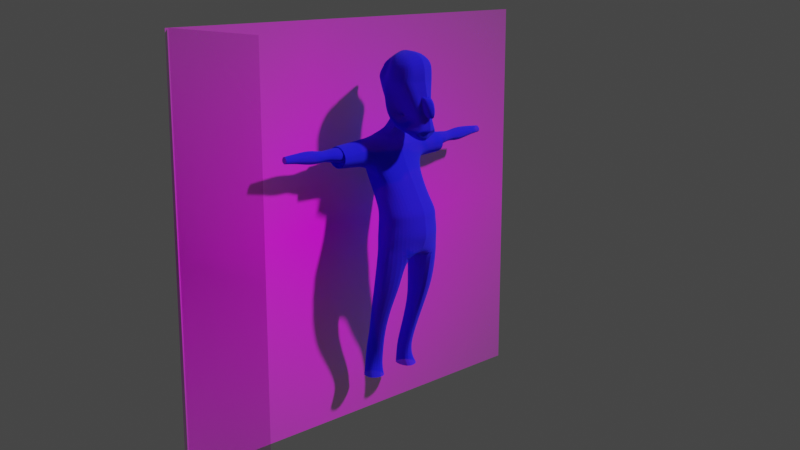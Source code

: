# Source: Making_a_Simple_Character.blend  (saved by Blender 3.3.6; exported with 4.5.12 LTS)
import bpy
from mathutils import Matrix  # noqa: F401  (used for matrix-valued properties, if any)

bpy.ops.wm.read_factory_settings(use_empty=True)
scene = bpy.context.scene
scene.name = 'Scene'

# ---- collections
col_collection = bpy.data.collections.new('Collection'); scene.collection.children.link(col_collection)

# ---- images (referenced by path relative to the original .blend; pixels are not part of the script)
import os
ASSET_DIR = os.environ.get("B2B_ASSET_DIR", "")  # directory of the original .blend (textures are referenced by path, not embedded)
HERE = os.path.dirname(os.path.abspath(__file__))  # packed textures are extracted next to this script under _unpacked/

def load_image(name, relpath, width, height, colorspace="sRGB"):
    """Load a texture the original file referenced (path relative to the .blend, or extracted next to this script)."""
    p = next((c for c in (os.path.join(HERE, relpath), os.path.join(ASSET_DIR, relpath)) if relpath and os.path.exists(c)), "")
    if p:
        img = bpy.data.images.load(p, check_existing=True)
        img.name = name
    else:  # same state as the original file: an image datablock whose file is absent (Cycles renders it pink)
        img = bpy.data.images.new(name, width, height)
        img.source = "FILE"
        img.filepath = "//" + (relpath or name)
    img.colorspace_settings.name = colorspace
    return img
img_skinnyguy_jpg = load_image('SkinnyGuy.jpg', 'SkinnyGuy.jpg', 1024, 1024, 'sRGB')

# ---- materials (node trees are filled in below, after node groups)
mat_skinnyguy = bpy.data.materials.new('SkinnyGuy')
mat_skinnyguy.surface_render_method = 'BLENDED'
mat_skinnyguy.blend_method = 'BLEND'
mat_skinnyguy.use_transparent_shadow = False
mat_material_001 = bpy.data.materials.new('Material.001')
mat_material_001.surface_render_method = 'BLENDED'
mat_material_001.blend_method = 'BLEND'
mat_material_001.use_transparent_shadow = False

# ---- material node trees
mat_skinnyguy.use_nodes = True; mat_skinnyguy.node_tree.nodes.clear()
_N = mat_skinnyguy.node_tree.nodes; _L = mat_skinnyguy.node_tree.links
n0 = _N.new('ShaderNodeOutputMaterial'); n0.name = 'Material Output'; n0.location = (300, 300)
n1 = _N.new('ShaderNodeTexImage'); n1.name = 'Image Texture'; n1.location = (-200, 300)
n1.image = img_skinnyguy_jpg
n1.extension = 'CLIP'
n2 = _N.new('ShaderNodeBsdfPrincipled'); n2.name = 'Principled BSDF'; n2.location = (0, 300)
n2.distribution = 'GGX'
n2.subsurface_method = 'RANDOM_WALK_SKIN'
n2.inputs[3].default_value = 1.45
n2.inputs[27].default_value = (0.0, 0.0, 0.0, 1.0)
n2.inputs[28].default_value = 1.0
_L.new(n1.outputs[0], n2.inputs[0])
_L.new(n1.outputs[1], n2.inputs[4])
_L.new(n2.outputs[0], n0.inputs[0])
n0.is_active_output = True
mat_material_001.use_nodes = True; mat_material_001.node_tree.nodes.clear()
_N = mat_material_001.node_tree.nodes; _L = mat_material_001.node_tree.links
n0 = _N.new('ShaderNodeBsdfPrincipled'); n0.name = 'Principled BSDF'; n0.location = (10, 300)
n0.distribution = 'GGX'
n0.subsurface_method = 'RANDOM_WALK_SKIN'
n0.inputs[0].default_value = (0.004274, 0.0, 1.0, 1.0)
n0.inputs[2].default_value = 1.0
n0.inputs[3].default_value = 1.45
n0.inputs[4].default_value = 0.8793
n0.inputs[11].default_value = 1.487
n0.inputs[12].default_value = 0.4138
n0.inputs[13].default_value = 0.6103
n0.inputs[16].default_value = 0.3759
n0.inputs[27].default_value = (0.0, 0.0, 0.0, 1.0)
n0.inputs[28].default_value = 58.9
n1 = _N.new('ShaderNodeOutputMaterial'); n1.name = 'Material Output'; n1.location = (300, 300)
n2 = _N.new('ShaderNodeNormalMap'); n2.name = 'Normal Map'; n2.location = (-180, -300)
n2.inputs[0].default_value = 0.0
_L.new(n0.outputs[0], n1.inputs[0])
_L.new(n2.outputs[0], n0.inputs[5])
n1.is_active_output = True

# ---- world
world_world = bpy.data.worlds.new('World'); scene.world = world_world
world_world.use_nodes = True; world_world.node_tree.nodes.clear()
_N = world_world.node_tree.nodes; _L = world_world.node_tree.links
n0 = _N.new('ShaderNodeOutputWorld'); n0.name = 'World Output'; n0.location = (300, 300)
n1 = _N.new('ShaderNodeBackground'); n1.name = 'Background'; n1.location = (10, 300)
n1.inputs[0].default_value = (0.05088, 0.05088, 0.05088, 1.0)
_L.new(n1.outputs[0], n0.inputs[0])
n0.is_active_output = True
world_world.color = (0.05088, 0.05088, 0.05088)
world_world.use_sun_shadow = False
world_world.sun_shadow_jitter_overblur = 0.0

# ---- cameras
cam_camera = bpy.data.cameras.new('Camera')
cam_camera.clip_end = 100.0
cam_camera.ortho_scale = 7.314

# ---- lights
light_light = bpy.data.lights.new('Light', 'POINT')
light_light.transmission_factor = 0.0
light_light.energy = 1000.0
light_light.shadow_soft_size = 0.1
light_light.shadow_maximum_resolution = 0.006
light_light.use_absolute_resolution = True

# ---- meshes
me_skinnyguy = bpy.data.meshes.new('SkinnyGuy')
me_skinnyguy.from_pydata([(0.5155, -0.5, 0.0), (0.5155, 0.5, 0.0), (-0.582, -0.5, 0.0), (-0.5794, 0.5, 0.0)], [], [(3, 2, 0, 1)])
_uv = me_skinnyguy.uv_layers.new(name='UVMap')
_uv.uv.foreach_set('vector', [0.2136, 1.0, 0.2117, 0.0, 1.0, 0.0, 1.0, 1.0])
me_skinnyguy.materials.append(mat_skinnyguy)
me_skinnyguy.update()
me_skinnyguy_001 = bpy.data.meshes.new('SkinnyGuy.001')
me_skinnyguy_001.from_pydata([(-0.2967, -0.5, -0.5723), (-0.2967, 0.5, -0.5723), (-0.0006591, 0.5, -0.5723), (-0.0006591, -0.5, -0.5723)], [], [(0, 3, 2, 1)])
_uv = me_skinnyguy_001.uv_layers.new(name='UVMap')
_uv.uv.foreach_set('vector', [0.0, 0.0, 0.2126, 0.0, 0.2126, 1.0, 0.0, 1.0])
me_skinnyguy_001.materials.append(mat_skinnyguy)
me_skinnyguy_001.update()
me_cylinder = bpy.data.meshes.new('Cylinder')
me_cylinder.from_pydata([(0.0, 0.3177, 0.0235), (0.0, 0.3176, 0.04401), (0.04222, 0.3097, 0.0235), (0.04222, 0.3097, 0.04363), (0.0715, 0.288, 0.0235), (0.0715, 0.288, 0.0426), (0.08222, 0.2583, 0.0235), (0.08222, 0.2583, 0.04119), (0.0715, 0.2286, 0.0235), (0.0715, 0.2286, 0.03977), (0.04222, 0.2068, 0.0235), (0.04222, 0.2069, 0.03874), (0.0, 0.1989, 0.0235), (0.0, 0.1989, 0.03836), (0.0, 0.3232, 0.05839), (0.04244, 0.3152, 0.05801), (0.06848, 0.2935, 0.05697), (0.07802, 0.2638, 0.05556), (0.06848, 0.2342, 0.05415), (0.04244, 0.2124, 0.05311), (0.0, 0.2045, 0.05274), (0.0, 0.3461, 0.09146), (0.04286, 0.3326, 0.08816), (0.06284, 0.3109, 0.08712), (0.07828, 0.2812, 0.08571), (0.06284, 0.2515, 0.0843), (0.04286, 0.2298, 0.08326), (0.0, 0.2219, 0.08289), (0.0, 0.378, 0.1402), (0.04306, 0.3654, 0.1391), (0.0566, 0.342, 0.1375), (0.05685, 0.3109, 0.136), (0.07039, 0.2798, 0.1333), (0.04306, 0.257, 0.1336), (0.0, 0.2487, 0.1332), (0.0, 0.3695, 0.1599), (0.04156, 0.3622, 0.1595), (0.05919, 0.3518, 0.1703), (0.08385, 0.3234, 0.1455), (0.08788, 0.2964, 0.1686), (0.04156, 0.2691, 0.1546), (0.0, 0.2617, 0.1542), (0.0, 0.3178, -0.009562), (0.04185, 0.3096, -0.009562), (0.07652, 0.2874, -0.009562), (0.08921, 0.257, -0.009562), (0.07652, 0.2265, -0.009562), (0.04185, 0.2043, -0.009562), (0.0, 0.1919, -0.009562), (0.0, 0.3128, -0.03839), (0.04174, 0.3055, -0.03839), (0.07794, 0.2856, -0.03839), (0.09119, 0.2583, -0.03839), (0.07794, 0.231, -0.03839), (0.04174, 0.2111, -0.03839), (0.0, 0.2038, -0.03839), (0.0, 0.3058, -0.05947), (0.02649, 0.3134, -0.05996), (0.08223, 0.2838, -0.06128), (0.09716, 0.2583, -0.06309), (0.08223, 0.2328, -0.0649), (0.02649, 0.2027, -0.06622), (0.0, 0.2159, -0.0667), (0.08286, 0.2953, -0.1349), (0.03114, 0.3148, -0.1349), (0.08286, 0.2422, -0.1349), (0.09608, 0.2688, -0.1349), (0.03351, 0.2228, -0.1349), (0.08108, 0.3034, -0.19), (0.0434, 0.3182, -0.19), (0.08108, 0.2632, -0.19), (0.09714, 0.2833, -0.19), (0.0434, 0.2485, -0.19), (0.07524, 0.3204, -0.2611), (0.04302, 0.3321, -0.2611), (0.07524, 0.2886, -0.2611), (0.0801, 0.3045, -0.2611), (0.04302, 0.2769, -0.2611), (0.07626, 0.3361, -0.3208), (0.03741, 0.3485, -0.3208), (0.06256, 0.3024, -0.3208), (0.07424, 0.3193, -0.3208), (0.03741, 0.2901, -0.3208), (0.07622, 0.337, -0.3574), (0.03351, 0.3478, -0.3574), (0.07147, 0.3074, -0.3574), (0.07764, 0.3222, -0.3574), (0.03351, 0.2966, -0.3574), (0.07811, 0.34, -0.3795), (0.03541, 0.3552, -0.3795), (0.08286, 0.2985, -0.3795), (0.08157, 0.3193, -0.3795), (0.03351, 0.2834, -0.3795), (0.0, 0.3675, 0.1906), (0.04156, 0.3586, 0.1903), (0.04358, 0.3574, 0.1991), (0.1205, 0.3518, 0.1714), (0.08996, 0.2955, 0.1851), (0.04156, 0.2801, 0.1854), (0.0, 0.2758, 0.185), (0.0, 0.3394, 0.228), (0.04156, 0.3362, 0.2264), (0.06751, 0.3364, 0.2209), (0.1037, 0.3115, 0.2213), (0.09229, 0.2954, 0.1979), (0.04156, 0.2877, 0.2064), (0.0, 0.2759, 0.202), (0.0, 0.3255, 0.2378), (0.03428, 0.3232, 0.2359), (0.03084, 0.3156, 0.2302), (0.02743, 0.3019, 0.2218), (0.0226, 0.2908, 0.2136), (0.01656, 0.2856, 0.2098), (0.0, 0.2771, 0.204), (0.1205, 0.3234, 0.1498), (0.1205, 0.2964, 0.1698), (0.1205, 0.3574, 0.1947), (0.1205, 0.2955, 0.184), (0.1205, 0.3364, 0.2179), (0.1205, 0.3115, 0.2152), (0.1205, 0.2954, 0.195), (0.1838, 0.3518, 0.1722), (0.1838, 0.3234, 0.1538), (0.1838, 0.2964, 0.1709), (0.1838, 0.3574, 0.1922), (0.1838, 0.2955, 0.183), (0.1823, 0.3364, 0.212), (0.1823, 0.3115, 0.2097), (0.1838, 0.2954, 0.1924), (0.1426, 0.3518, 0.1722), (0.1426, 0.3234, 0.1538), (0.1426, 0.2964, 0.1709), (0.1426, 0.3574, 0.1922), (0.1426, 0.2955, 0.183), (0.1411, 0.3364, 0.212), (0.1411, 0.3115, 0.2097), (0.1426, 0.2954, 0.1924), (0.1426, 0.3457, 0.1749), (0.1426, 0.3229, 0.1601), (0.1426, 0.3013, 0.1738), (0.1426, 0.3502, 0.1909), (0.1426, 0.3005, 0.1835), (0.1413, 0.3334, 0.2068), (0.1413, 0.3134, 0.205), (0.1426, 0.3004, 0.1911), (0.1425, 0.344, 0.1806), (0.1425, 0.3228, 0.1669), (0.1425, 0.3026, 0.1796), (0.1425, 0.3482, 0.1956), (0.1425, 0.3019, 0.1887), (0.1414, 0.3325, 0.2104), (0.1414, 0.3139, 0.2087), (0.1425, 0.3018, 0.1957), (0.1819, 0.344, 0.1833), (0.1819, 0.3228, 0.171), (0.1819, 0.3026, 0.1824), (0.1819, 0.3482, 0.1967), (0.1819, 0.3019, 0.1905), (0.1807, 0.3325, 0.21), (0.1807, 0.3139, 0.2084), (0.1819, 0.3018, 0.1969), (0.2042, 0.3379, 0.1874), (0.2042, 0.3223, 0.1784), (0.2042, 0.3075, 0.1868), (0.2042, 0.341, 0.1973), (0.2042, 0.307, 0.1928), (0.2033, 0.3295, 0.2071), (0.2033, 0.3158, 0.2059), (0.2042, 0.3069, 0.1974), (0.2208, 0.3379, 0.1877), (0.2208, 0.3223, 0.1779), (0.2208, 0.3075, 0.187), (0.2208, 0.341, 0.1975), (0.2208, 0.307, 0.193), (0.2199, 0.3295, 0.2073), (0.2199, 0.3158, 0.2062), (0.2208, 0.3069, 0.1976), (0.2513, 0.3379, 0.1864), (0.2513, 0.3223, 0.1746), (0.2513, 0.3075, 0.1855), (0.2513, 0.341, 0.2005), (0.2513, 0.307, 0.194), (0.2504, 0.3295, 0.2145), (0.2504, 0.3158, 0.2129), (0.2513, 0.3069, 0.2007), (0.2915, 0.3322, 0.1922), (0.2915, 0.3219, 0.1856), (0.2915, 0.312, 0.1916), (0.2915, 0.3343, 0.2016), (0.2915, 0.3117, 0.1973), (0.2909, 0.3266, 0.2124), (0.2909, 0.3175, 0.2098), (0.2915, 0.3116, 0.2017), (0.3272, 0.329, 0.1946), (0.3272, 0.3216, 0.1897), (0.3272, 0.3146, 0.1942), (0.3272, 0.3305, 0.2015), (0.3272, 0.3143, 0.1983), (0.3268, 0.325, 0.2094), (0.3268, 0.3185, 0.2075), (0.3272, 0.3143, 0.2016), (0.0, 0.2054, 0.2189), (0.04007, 0.2121, 0.4084), (0.03207, 0.2847, 0.2819), (0.04007, 0.2966, 0.403), (0.0, 0.2989, 0.2978), (0.0, 0.3554, 0.3844), (0.04888, 0.3108, 0.3744), (0.03161, 0.2577, 0.2479), (0.07, 0.2564, 0.3803), (0.04888, 0.2195, 0.3584), (0.0, 0.1959, 0.2115), (0.0, 0.2033, 0.4172), (0.0, 0.3176, 0.3735), (0.06043, 0.2625, 0.358), (0.0, 0.201, 0.3584), (0.0, 0.2527, 0.2274), (0.0, 0.2561, 0.4298), (0.04061, 0.2712, 0.4064), (0.05617, 0.2806, 0.358), (0.0, 0.2738, 0.427), (0.03491, 0.2707, 0.2591), (0.01387, 0.2989, 0.2981), (0.01993, 0.301, 0.4074), (0.0, 0.1964, 0.2115), (0.01993, 0.2077, 0.4128), (0.02431, 0.3155, 0.3737), (0.02431, 0.2102, 0.3584), (0.0256, 0.2388, 0.23), (0.04304, 0.2561, 0.4256), (0.03451, 0.2726, 0.4155), (0.03831, 0.2768, 0.2711), (0.03206, 0.2786, 0.4053), (0.05404, 0.2896, 0.358), (0.0, 0.2877, 0.424), (0.03026, 0.2808, 0.4105), (0.03483, 0.2991, 0.3162), (0.02087, 0.195, 0.2655), (0.0, 0.318, 0.3227), (0.02307, 0.2476, 0.2778), (0.0, 0.1865, 0.2737), (0.06654, 0.2711, 0.2892), (0.01038, 0.1927, 0.2765), (0.01777, 0.3146, 0.3229), (0.04136, 0.2832, 0.2979), (0.03086, 0.2956, 0.3043), (0.03669, 0.197, 0.2301), (0.05006, 0.2684, 0.2698), (0.03017, 0.1983, 0.2465), (0.01592, 0.3129, 0.313), (0.03777, 0.2813, 0.2809), (0.0, 0.3146, 0.3128), (0.05014, 0.2479, 0.2458), (0.0, 0.193, 0.243), (0.0, 0.3028, 0.2645), (0.03108, 0.2965, 0.2596), (0.03214, 0.2923, 0.2518), (0.03106, 0.2865, 0.2471), (0.02873, 0.2783, 0.2413), (0.02762, 0.2774, 0.2406), (0.0, 0.2799, 0.2396), (0.03337, 0.3157, 0.2426), (0.03121, 0.309, 0.2363), (0.02845, 0.2976, 0.2289), (0.02433, 0.2873, 0.2214), (0.01968, 0.2833, 0.2185), (0.0, 0.2779, 0.2141), (0.0, 0.3187, 0.2448), (0.0, 0.2054, 0.2189), (0.0, 0.1959, 0.2115), (0.0, 0.1964, 0.2115), (0.0, 0.1896, 0.2485), (0.0, 0.285, 0.2889), (0.02955, 0.2768, 0.2859), (0.03114, 0.2735, 0.2788), (0.03051, 0.2696, 0.2751), (0.02882, 0.2628, 0.2704), (0.02854, 0.2626, 0.2702), (0.0, 0.2664, 0.27), (0.0, 0.3112, 0.245), (0.03224, 0.3096, 0.2437), (0.03151, 0.3064, 0.2402), (0.03028, 0.3011, 0.2367), (0.02833, 0.2959, 0.2329), (0.02633, 0.2942, 0.2317), (0.0, 0.2924, 0.2298), (0.0, 0.3176, 0.3735), (0.06043, 0.2625, 0.358), (0.0, 0.201, 0.3584), (0.04888, 0.3108, 0.3744), (0.04888, 0.2195, 0.3584), (0.05617, 0.2806, 0.358), (0.02431, 0.2102, 0.3584), (0.02431, 0.3155, 0.3737), (0.05404, 0.2896, 0.358), (0.04141, 0.3049, 0.3358), (0.03399, 0.2065, 0.309), (0.06168, 0.2755, 0.3214), (0.0169, 0.206, 0.3444), (0.02083, 0.3205, 0.3611), (0.0473, 0.2862, 0.3261), (0.0, 0.3219, 0.3602), (0.04057, 0.2546, 0.3153), (0.0, 0.1912, 0.306), (0.02307, 0.2437, 0.2778), (0.0, 0.1875, 0.2755), (0.01038, 0.1937, 0.2783), (0.0169, 0.2036, 0.3263), (0.0, 0.196, 0.3249), (0.02307, 0.2235, 0.2704), (0.0, 0.1672, 0.2715), (0.01038, 0.1734, 0.2742), (0.0169, 0.1834, 0.319), (0.0, 0.1758, 0.3176), (0.0, 0.3163, 0.3178), (0.04508, 0.2478, 0.2622), (0.0, 0.1795, 0.2391), (0.03284, 0.2974, 0.3102), (0.02878, 0.196, 0.2478), (0.0583, 0.2697, 0.2795), (0.02028, 0.1853, 0.2423), (0.01684, 0.3138, 0.318), (0.03957, 0.2822, 0.2894)], [(270, 268), (269, 270), (269, 271), (239, 304), (304, 309)], [(0, 1, 3, 2), (2, 3, 5, 4), (4, 5, 7, 6), (6, 7, 9, 8), (8, 9, 11, 10), (10, 11, 13, 12), (7, 5, 16, 17), (13, 11, 19, 20), (3, 1, 14, 15), (9, 7, 17, 18), (5, 3, 15, 16), (11, 9, 18, 19), (15, 14, 21, 22), (20, 19, 26, 27), (18, 17, 24, 25), (16, 15, 22, 23), (19, 18, 25, 26), (17, 16, 23, 24), (27, 26, 33, 34), (25, 24, 31, 32), (23, 22, 29, 30), (26, 25, 32, 33), (24, 23, 30, 31), (22, 21, 28, 29), (32, 31, 38, 39), (30, 29, 36, 37), (33, 32, 39, 40), (31, 30, 37, 38), (29, 28, 35, 36), (34, 33, 40, 41), (4, 6, 45, 44), (10, 12, 48, 47), (6, 8, 46, 45), (2, 4, 44, 43), (8, 10, 47, 46), (0, 2, 43, 42), (42, 43, 50, 49), (47, 48, 55, 54), (45, 46, 53, 52), (43, 44, 51, 50), (46, 47, 54, 53), (44, 45, 52, 51), (54, 55, 62, 61), (52, 53, 60, 59), (50, 51, 58, 57), (53, 54, 61, 60), (51, 52, 59, 58), (49, 50, 57, 56), (61, 62, 56, 57), (59, 60, 65, 66), (57, 58, 63, 64), (60, 61, 67, 65), (58, 59, 66, 63), (61, 57, 64, 67), (67, 64, 69, 72), (65, 67, 72, 70), (63, 66, 71, 68), (64, 63, 68, 69), (66, 65, 70, 71), (70, 72, 77, 75), (68, 71, 76, 73), (72, 69, 74, 77), (71, 70, 75, 76), (69, 68, 73, 74), (76, 75, 80, 81), (74, 73, 78, 79), (75, 77, 82, 80), (73, 76, 81, 78), (77, 74, 79, 82), (80, 82, 87, 85), (78, 81, 86, 83), (82, 79, 84, 87), (81, 80, 85, 86), (79, 78, 83, 84), (87, 84, 89, 92), (86, 85, 90, 91), (84, 83, 88, 89), (85, 87, 92, 90), (83, 86, 91, 88), (40, 39, 97, 98), (104, 97, 117, 120), (36, 35, 93, 94), (41, 40, 98, 99), (39, 38, 114, 115), (37, 36, 94, 95), (98, 97, 104, 105), (95, 102, 118, 116), (94, 93, 100, 101), (99, 98, 105, 106), (103, 104, 120, 119), (95, 94, 101, 102), (103, 102, 109, 110), (101, 100, 107, 108), (106, 105, 112, 113), (104, 103, 110, 111), (102, 101, 108, 109), (105, 104, 111, 112), (37, 95, 116, 96), (97, 39, 115, 117), (102, 103, 119, 118), (38, 37, 96, 114), (119, 120, 128, 127), (117, 115, 123, 125), (120, 117, 125, 128), (118, 119, 127, 126), (96, 116, 124, 121), (114, 96, 121, 122), (116, 118, 126, 124), (115, 114, 122, 123), (128, 125, 133, 136), (126, 127, 135, 134), (123, 122, 130, 131), (121, 124, 132, 129), (124, 126, 134, 132), (127, 128, 136, 135), (122, 121, 129, 130), (125, 123, 131, 133), (130, 129, 137, 138), (133, 131, 139, 141), (136, 133, 141, 144), (134, 135, 143, 142), (131, 130, 138, 139), (129, 132, 140, 137), (132, 134, 142, 140), (135, 136, 144, 143), (140, 142, 150, 148), (143, 144, 152, 151), (138, 137, 145, 146), (141, 139, 147, 149), (144, 141, 149, 152), (142, 143, 151, 150), (139, 138, 146, 147), (137, 140, 148, 145), (150, 151, 159, 158), (147, 146, 154, 155), (145, 148, 156, 153), (148, 150, 158, 156), (151, 152, 160, 159), (146, 145, 153, 154), (149, 147, 155, 157), (152, 149, 157, 160), (159, 160, 168, 167), (154, 153, 161, 162), (157, 155, 163, 165), (160, 157, 165, 168), (158, 159, 167, 166), (155, 154, 162, 163), (153, 156, 164, 161), (156, 158, 166, 164), (161, 164, 172, 169), (164, 166, 174, 172), (167, 168, 176, 175), (162, 161, 169, 170), (165, 163, 171, 173), (168, 165, 173, 176), (166, 167, 175, 174), (163, 162, 170, 171), (176, 173, 181, 184), (174, 175, 183, 182), (171, 170, 178, 179), (169, 172, 180, 177), (172, 174, 182, 180), (175, 176, 184, 183), (170, 169, 177, 178), (173, 171, 179, 181), (181, 179, 187, 189), (184, 181, 189, 192), (182, 183, 191, 190), (179, 178, 186, 187), (177, 180, 188, 185), (180, 182, 190, 188), (183, 184, 192, 191), (178, 177, 185, 186), (188, 190, 198, 196), (191, 192, 200, 199), (186, 185, 193, 194), (189, 187, 195, 197), (192, 189, 197, 200), (190, 191, 199, 198), (187, 186, 194, 195), (185, 188, 196, 193), (226, 223, 204, 207), (291, 219, 214, 287), (219, 218, 209, 214), (214, 209, 202, 210), (287, 214, 210, 290), (292, 227, 215, 288), (227, 225, 212, 215), (228, 208, 201, 224), (230, 220, 217, 229), (229, 217, 212, 225), (295, 300, 244, 236), (245, 250, 231, 203), (317, 236, 244, 322), (235, 234, 220, 230), (233, 232, 218, 219), (294, 233, 219, 291), (232, 235, 230, 218), (204, 232, 233, 207), (209, 229, 225, 202), (218, 230, 229, 209), (216, 228, 224, 211), (210, 202, 225, 227), (290, 210, 227, 292), (213, 206, 223, 226), (222, 203, 205), (314, 238, 243, 321), (318, 237, 242, 320), (322, 244, 241, 319), (320, 242, 240, 316), (315, 239, 237, 318), (319, 241, 239, 315), (321, 243, 236, 317), (222, 249, 245, 203), (221, 247, 252, 208), (208, 252, 246, 201), (224, 248, 253, 211), (206, 234, 235, 223), (231, 250, 247, 221), (201, 246, 248, 224), (205, 251, 249, 222), (223, 235, 232, 204), (267, 261, 108, 107), (261, 262, 109, 108), (262, 263, 110, 109), (263, 264, 111, 110), (264, 265, 112, 111), (265, 266, 113, 112), (277, 278, 260, 259), (276, 277, 259, 258), (275, 276, 258, 257), (274, 275, 257, 256), (273, 274, 256, 255), (272, 273, 255, 254), (284, 285, 266, 265), (283, 284, 265, 264), (282, 283, 264, 263), (281, 282, 263, 262), (280, 281, 262, 261), (279, 280, 261, 267), (205, 203, 273, 272), (203, 231, 274, 273), (231, 221, 275, 274), (221, 208, 276, 275), (208, 228, 277, 276), (228, 216, 278, 277), (254, 255, 280, 279), (255, 256, 281, 280), (256, 257, 282, 281), (257, 258, 283, 282), (258, 259, 284, 283), (259, 260, 285, 284), (301, 286, 293, 299), (296, 290, 292, 298), (300, 294, 291, 297), (207, 233, 294, 289), (298, 292, 288, 303), (302, 287, 290, 296), (297, 291, 287, 302), (299, 293, 289, 295), (243, 299, 295, 236), (241, 297, 302, 239), (239, 302, 296, 237), (242, 298, 307, 306), (244, 300, 297, 241), (237, 296, 298, 242), (238, 301, 299, 243), (289, 294, 300, 295), (306, 307, 312, 311), (298, 303, 308, 307), (240, 242, 306, 305), (311, 312, 313, 310), (307, 308, 313, 312), (305, 306, 311, 310), (249, 321, 317, 245), (247, 319, 315, 252), (252, 315, 318, 246), (248, 320, 316, 253), (250, 322, 319, 247), (246, 318, 320, 248), (251, 314, 321, 249), (245, 317, 322, 250), (226, 207, 289, 293, 286, 213)])
_uv = me_cylinder.uv_layers.new(name='UVMap')
_uv.uv.foreach_set('vector', [1.0, 0.0, 1.0, 1.0, 0.9167, 1.0, 0.9167, 0.0, 0.9167, 0.0, 0.9167, 1.0, 0.8333, 1.0, 0.8333, 0.0, 0.8333, 0.0, 0.8333, 1.0, 0.75, 1.0, 0.75, 0.0, 0.75, 0.0, 0.75, 1.0, 0.6667, 1.0, 0.6667, 0.0, 0.6667, 0.0, 0.6667, 1.0, 0.5833, 1.0, 0.5833, 0.0, 0.5833, 0.0, 0.5833, 1.0, 0.5, 1.0, 0.5, 0.0, 0.75, 1.0, 0.8333, 1.0, 0.8333, 1.0, 0.75, 1.0, 0.5, 1.0, 0.5833, 1.0, 0.5833, 1.0, 0.5, 1.0, 0.9167, 1.0, 1.0, 1.0, 1.0, 1.0, 0.9167, 1.0, 0.6667, 1.0, 0.75, 1.0, 0.75, 1.0, 0.6667, 1.0, 0.8333, 1.0, 0.9167, 1.0, 0.9167, 1.0, 0.8333, 1.0, 0.5833, 1.0, 0.6667, 1.0, 0.6667, 1.0, 0.5833, 1.0, 0.9167, 1.0, 1.0, 1.0, 1.0, 1.0, 0.9167, 1.0, 0.5, 1.0, 0.5833, 1.0, 0.5833, 1.0, 0.5, 1.0, 0.6667, 1.0, 0.75, 1.0, 0.75, 1.0, 0.6667, 1.0, 0.8333, 1.0, 0.9167, 1.0, 0.9167, 1.0, 0.8333, 1.0, 0.5833, 1.0, 0.6667, 1.0, 0.6667, 1.0, 0.5833, 1.0, 0.75, 1.0, 0.8333, 1.0, 0.8333, 1.0, 0.75, 1.0, 0.5, 1.0, 0.5833, 1.0, 0.5833, 1.0, 0.5, 1.0, 0.6667, 1.0, 0.75, 1.0, 0.75, 1.0, 0.6667, 1.0, 0.8333, 1.0, 0.9167, 1.0, 0.9167, 1.0, 0.8333, 1.0, 0.5833, 1.0, 0.6667, 1.0, 0.6667, 1.0, 0.5833, 1.0, 0.75, 1.0, 0.8333, 1.0, 0.8333, 1.0, 0.75, 1.0, 0.9167, 1.0, 1.0, 1.0, 1.0, 1.0, 0.9167, 1.0, 0.6667, 1.0, 0.75, 1.0, 0.7692, 1.0, 0.6739, 1.0, 0.8333, 1.0, 0.9167, 1.0, 0.9167, 1.0, 0.8597, 1.0, 0.5833, 1.0, 0.6667, 1.0, 0.6739, 1.0, 0.5833, 1.0, 0.75, 1.0, 0.8333, 1.0, 0.8597, 1.0, 0.7692, 1.0, 0.9167, 1.0, 1.0, 1.0, 1.0, 1.0, 0.9167, 1.0, 0.5, 1.0, 0.5833, 1.0, 0.5833, 1.0, 0.5, 1.0, 0.8333, 0.0, 0.75, 0.0, 0.75, 0.0, 0.8333, 0.0, 0.5833, 0.0, 0.5, 0.0, 0.5, 0.0, 0.5833, 0.0, 0.75, 0.0, 0.6667, 0.0, 0.6667, 0.0, 0.75, 0.0, 0.9167, 0.0, 0.8333, 0.0, 0.8333, 0.0, 0.9167, 0.0, 0.6667, 0.0, 0.5833, 0.0, 0.5833, 0.0, 0.6667, 0.0, 1.0, 0.0, 0.9167, 0.0, 0.9167, 0.0, 1.0, 0.0, 1.0, 0.0, 0.9167, 0.0, 0.9167, 0.0, 1.0, 0.0, 0.5833, 0.0, 0.5, 0.0, 0.5, 0.0, 0.5833, 0.0, 0.75, 0.0, 0.6667, 0.0, 0.6667, 0.0, 0.75, 0.0, 0.9167, 0.0, 0.8333, 0.0, 0.8333, 0.0, 0.9167, 0.0, 0.6667, 0.0, 0.5833, 0.0, 0.5833, 0.0, 0.6667, 0.0, 0.8333, 0.0, 0.75, 0.0, 0.75, 0.0, 0.8333, 0.0, 0.5833, 0.0, 0.5, 0.0, 0.5, 0.0, 0.5833, 0.0, 0.75, 0.0, 0.6667, 0.0, 0.6667, 0.0, 0.75, 0.0, 0.9167, 0.0, 0.8333, 0.0, 0.8333, 0.0, 0.9167, 0.0, 0.6667, 0.0, 0.5833, 0.0, 0.5833, 0.0, 0.6667, 0.0, 0.8333, 0.0, 0.75, 0.0, 0.75, 0.0, 0.8333, 0.0, 1.0, 0.0, 0.9167, 0.0, 0.9167, 0.0, 1.0, 0.0, 0.5833, 0.0, 0.5, 0.0, 1.0, 0.0, 0.9167, 0.0, 0.75, 0.0, 0.6667, 0.0, 0.6667, 0.0, 0.75, 0.0, 0.9167, 0.0, 0.8333, 0.0, 0.8333, 0.0, 0.9167, 0.0, 0.6667, 0.0, 0.5833, 0.0, 0.5833, 0.0, 0.6667, 0.0, 0.8333, 0.0, 0.75, 0.0, 0.75, 0.0, 0.8333, 0.0, 0.5833, 0.0, 0.9167, 0.0, 0.9167, 0.0, 0.5833, 0.0, 0.5833, 0.0, 0.9167, 0.0, 0.9167, 0.0, 0.5833, 0.0, 0.6667, 0.0, 0.5833, 0.0, 0.5833, 0.0, 0.6667, 0.0, 0.8333, 0.0, 0.75, 0.0, 0.75, 0.0, 0.8333, 0.0, 0.9167, 0.0, 0.8333, 0.0, 0.8333, 0.0, 0.9167, 0.0, 0.75, 0.0, 0.6667, 0.0, 0.6667, 0.0, 0.75, 0.0, 0.6667, 0.0, 0.5833, 0.0, 0.5833, 0.0, 0.6667, 0.0, 0.8333, 0.0, 0.75, 0.0, 0.75, 0.0, 0.8333, 0.0, 0.5833, 0.0, 0.9167, 0.0, 0.9167, 0.0, 0.5833, 0.0, 0.75, 0.0, 0.6667, 0.0, 0.6667, 0.0, 0.75, 0.0, 0.9167, 0.0, 0.8333, 0.0, 0.8333, 0.0, 0.9167, 0.0, 0.75, 0.0, 0.6667, 0.0, 0.6667, 0.0, 0.75, 0.0, 0.9167, 0.0, 0.8333, 0.0, 0.8333, 0.0, 0.9167, 0.0, 0.6667, 0.0, 0.5833, 0.0, 0.5833, 0.0, 0.6667, 0.0, 0.8333, 0.0, 0.75, 0.0, 0.75, 0.0, 0.8333, 0.0, 0.5833, 0.0, 0.9167, 0.0, 0.9167, 0.0, 0.5833, 0.0, 0.6667, 0.0, 0.5833, 0.0, 0.5833, 0.0, 0.6667, 0.0, 0.8333, 0.0, 0.75, 0.0, 0.75, 0.0, 0.8333, 0.0, 0.5833, 0.0, 0.9167, 0.0, 0.9167, 0.0, 0.5833, 0.0, 0.75, 0.0, 0.6667, 0.0, 0.6667, 0.0, 0.75, 0.0, 0.9167, 0.0, 0.8333, 0.0, 0.8333, 0.0, 0.9167, 0.0, 0.5833, 0.0, 0.9167, 0.0, 0.9167, 0.0, 0.5833, 0.0, 0.75, 0.0, 0.6667, 0.0, 0.6667, 0.0, 0.75, 0.0, 0.9167, 0.0, 0.8333, 0.0, 0.8333, 0.0, 0.9167, 0.0, 0.6667, 0.0, 0.5833, 0.0, 0.5833, 0.0, 0.6667, 0.0, 0.8333, 0.0, 0.75, 0.0, 0.75, 0.0, 0.8333, 0.0, 0.5833, 1.0, 0.6739, 1.0, 0.6623, 1.0, 0.5833, 1.0, 0.6667, 1.0, 0.6623, 1.0, 0.6623, 1.0, 0.6667, 1.0, 0.9167, 1.0, 1.0, 1.0, 1.0, 1.0, 0.9167, 1.0, 0.5, 1.0, 0.5833, 1.0, 0.5833, 1.0, 0.5, 1.0, 0.6739, 1.0, 0.7692, 1.0, 0.7692, 1.0, 0.6739, 1.0, 0.8597, 1.0, 0.9167, 1.0, 0.9167, 1.0, 0.8925, 1.0, 0.5833, 1.0, 0.6623, 1.0, 0.6667, 1.0, 0.5833, 1.0, 0.8925, 1.0, 0.8053, 1.0, 0.8053, 1.0, 0.8925, 1.0, 0.9167, 1.0, 1.0, 1.0, 1.0, 1.0, 0.9167, 1.0, 0.5, 1.0, 0.5833, 1.0, 0.5833, 1.0, 0.5, 1.0, 0.75, 1.0, 0.6667, 1.0, 0.6667, 1.0, 0.75, 1.0, 0.8925, 1.0, 0.9167, 1.0, 0.9167, 1.0, 0.8053, 1.0, 0.75, 1.0, 0.8053, 1.0, 0.8333, 1.0, 0.75, 1.0, 0.9167, 1.0, 1.0, 1.0, 1.0, 1.0, 0.9167, 1.0, 0.5, 1.0, 0.5833, 1.0, 0.5833, 1.0, 0.5, 1.0, 0.6667, 1.0, 0.75, 1.0, 0.75, 1.0, 0.6667, 1.0, 0.8053, 1.0, 0.9167, 1.0, 0.9167, 1.0, 0.8333, 1.0, 0.5833, 1.0, 0.6667, 1.0, 0.6667, 1.0, 0.5833, 1.0, 0.8597, 1.0, 0.8925, 1.0, 0.8925, 1.0, 0.8597, 1.0, 0.6623, 1.0, 0.6739, 1.0, 0.6739, 1.0, 0.6623, 1.0, 0.8053, 1.0, 0.75, 1.0, 0.75, 1.0, 0.8053, 1.0, 0.7692, 1.0, 0.8597, 1.0, 0.8597, 1.0, 0.7692, 1.0, 0.75, 1.0, 0.6667, 1.0, 0.6667, 1.0, 0.75, 1.0, 0.6623, 1.0, 0.6739, 1.0, 0.6739, 1.0, 0.6623, 1.0, 0.6667, 1.0, 0.6623, 1.0, 0.6623, 1.0, 0.6667, 1.0, 0.8053, 1.0, 0.75, 1.0, 0.75, 1.0, 0.8053, 1.0, 0.8597, 1.0, 0.8925, 1.0, 0.8925, 1.0, 0.8597, 1.0, 0.7692, 1.0, 0.8597, 1.0, 0.8597, 1.0, 0.7692, 1.0, 0.8925, 1.0, 0.8053, 1.0, 0.8053, 1.0, 0.8925, 1.0, 0.6739, 1.0, 0.7692, 1.0, 0.7692, 1.0, 0.6739, 1.0, 0.6667, 1.0, 0.6623, 1.0, 0.6623, 1.0, 0.6667, 1.0, 0.8053, 1.0, 0.75, 1.0, 0.75, 1.0, 0.8053, 1.0, 0.6739, 1.0, 0.7692, 1.0, 0.7692, 1.0, 0.6739, 1.0, 0.8597, 1.0, 0.8925, 1.0, 0.8925, 1.0, 0.8597, 1.0, 0.8925, 1.0, 0.8053, 1.0, 0.8053, 1.0, 0.8925, 1.0, 0.75, 1.0, 0.6667, 1.0, 0.6667, 1.0, 0.75, 1.0, 0.7692, 1.0, 0.8597, 1.0, 0.8597, 1.0, 0.7692, 1.0, 0.6623, 1.0, 0.6739, 1.0, 0.6739, 1.0, 0.6623, 1.0, 0.7692, 1.0, 0.8597, 1.0, 0.8597, 1.0, 0.7692, 1.0, 0.6623, 1.0, 0.6739, 1.0, 0.6739, 1.0, 0.6623, 1.0, 0.6667, 1.0, 0.6623, 1.0, 0.6623, 1.0, 0.6667, 1.0, 0.8053, 1.0, 0.75, 1.0, 0.75, 1.0, 0.8053, 1.0, 0.6739, 1.0, 0.7692, 1.0, 0.7692, 1.0, 0.6739, 1.0, 0.8597, 1.0, 0.8925, 1.0, 0.8925, 1.0, 0.8597, 1.0, 0.8925, 1.0, 0.8053, 1.0, 0.8053, 1.0, 0.8925, 1.0, 0.75, 1.0, 0.6667, 1.0, 0.6667, 1.0, 0.75, 1.0, 0.8925, 1.0, 0.8053, 1.0, 0.8053, 1.0, 0.8925, 1.0, 0.75, 1.0, 0.6667, 1.0, 0.6667, 1.0, 0.75, 1.0, 0.7692, 1.0, 0.8597, 1.0, 0.8597, 1.0, 0.7692, 1.0, 0.6623, 1.0, 0.6739, 1.0, 0.6739, 1.0, 0.6623, 1.0, 0.6667, 1.0, 0.6623, 1.0, 0.6623, 1.0, 0.6667, 1.0, 0.8053, 1.0, 0.75, 1.0, 0.75, 1.0, 0.8053, 1.0, 0.6739, 1.0, 0.7692, 1.0, 0.7692, 1.0, 0.6739, 1.0, 0.8597, 1.0, 0.8925, 1.0, 0.8925, 1.0, 0.8597, 1.0, 0.8053, 1.0, 0.75, 1.0, 0.75, 1.0, 0.8053, 1.0, 0.6739, 1.0, 0.7692, 1.0, 0.7692, 1.0, 0.6739, 1.0, 0.8597, 1.0, 0.8925, 1.0, 0.8925, 1.0, 0.8597, 1.0, 0.8925, 1.0, 0.8053, 1.0, 0.8053, 1.0, 0.8925, 1.0, 0.75, 1.0, 0.6667, 1.0, 0.6667, 1.0, 0.75, 1.0, 0.7692, 1.0, 0.8597, 1.0, 0.8597, 1.0, 0.7692, 1.0, 0.6623, 1.0, 0.6739, 1.0, 0.6739, 1.0, 0.6623, 1.0, 0.6667, 1.0, 0.6623, 1.0, 0.6623, 1.0, 0.6667, 1.0, 0.75, 1.0, 0.6667, 1.0, 0.6667, 1.0, 0.75, 1.0, 0.7692, 1.0, 0.8597, 1.0, 0.8597, 1.0, 0.7692, 1.0, 0.6623, 1.0, 0.6739, 1.0, 0.6739, 1.0, 0.6623, 1.0, 0.6667, 1.0, 0.6623, 1.0, 0.6623, 1.0, 0.6667, 1.0, 0.8053, 1.0, 0.75, 1.0, 0.75, 1.0, 0.8053, 1.0, 0.6739, 1.0, 0.7692, 1.0, 0.7692, 1.0, 0.6739, 1.0, 0.8597, 1.0, 0.8925, 1.0, 0.8925, 1.0, 0.8597, 1.0, 0.8925, 1.0, 0.8053, 1.0, 0.8053, 1.0, 0.8925, 1.0, 0.8597, 1.0, 0.8925, 1.0, 0.8925, 1.0, 0.8597, 1.0, 0.8925, 1.0, 0.8053, 1.0, 0.8053, 1.0, 0.8925, 1.0, 0.75, 1.0, 0.6667, 1.0, 0.6667, 1.0, 0.75, 1.0, 0.7692, 1.0, 0.8597, 1.0, 0.8597, 1.0, 0.7692, 1.0, 0.6623, 1.0, 0.6739, 1.0, 0.6739, 1.0, 0.6623, 1.0, 0.6667, 1.0, 0.6623, 1.0, 0.6623, 1.0, 0.6667, 1.0, 0.8053, 1.0, 0.75, 1.0, 0.75, 1.0, 0.8053, 1.0, 0.6739, 1.0, 0.7692, 1.0, 0.7692, 1.0, 0.6739, 1.0, 0.6667, 1.0, 0.6623, 1.0, 0.6623, 1.0, 0.6667, 1.0, 0.8053, 1.0, 0.75, 1.0, 0.75, 1.0, 0.8053, 1.0, 0.6739, 1.0, 0.7692, 1.0, 0.7692, 1.0, 0.6739, 1.0, 0.8597, 1.0, 0.8925, 1.0, 0.8925, 1.0, 0.8597, 1.0, 0.8925, 1.0, 0.8053, 1.0, 0.8053, 1.0, 0.8925, 1.0, 0.75, 1.0, 0.6667, 1.0, 0.6667, 1.0, 0.75, 1.0, 0.7692, 1.0, 0.8597, 1.0, 0.8597, 1.0, 0.7692, 1.0, 0.6623, 1.0, 0.6739, 1.0, 0.6739, 1.0, 0.6623, 1.0, 0.6623, 1.0, 0.6739, 1.0, 0.6739, 1.0, 0.6623, 1.0, 0.6667, 1.0, 0.6623, 1.0, 0.6623, 1.0, 0.6667, 1.0, 0.8053, 1.0, 0.75, 1.0, 0.75, 1.0, 0.8053, 1.0, 0.6739, 1.0, 0.7692, 1.0, 0.7692, 1.0, 0.6739, 1.0, 0.8597, 1.0, 0.8925, 1.0, 0.8925, 1.0, 0.8597, 1.0, 0.8925, 1.0, 0.8053, 1.0, 0.8053, 1.0, 0.8925, 1.0, 0.75, 1.0, 0.6667, 1.0, 0.6667, 1.0, 0.75, 1.0, 0.7692, 1.0, 0.8597, 1.0, 0.8597, 1.0, 0.7692, 1.0, 0.8925, 1.0, 0.8053, 1.0, 0.8053, 1.0, 0.8925, 1.0, 0.75, 1.0, 0.6667, 1.0, 0.6667, 1.0, 0.75, 1.0, 0.7692, 1.0, 0.8597, 1.0, 0.8597, 1.0, 0.7692, 1.0, 0.6623, 1.0, 0.6739, 1.0, 0.6739, 1.0, 0.6623, 1.0, 0.6667, 1.0, 0.6623, 1.0, 0.6623, 1.0, 0.6667, 1.0, 0.8053, 1.0, 0.75, 1.0, 0.75, 1.0, 0.8053, 1.0, 0.6739, 1.0, 0.7692, 1.0, 0.7692, 1.0, 0.6739, 1.0, 0.8597, 1.0, 0.8925, 1.0, 0.8925, 1.0, 0.8597, 1.0, 0.5, 0.4372, 0.625, 0.4372, 0.625, 0.5, 0.5, 0.5, 0.5, 0.5789, 0.5, 0.5789, 0.5, 0.625, 0.5, 0.625, 0.5, 0.5789, 0.625, 0.5789, 0.625, 0.625, 0.5, 0.625, 0.5, 0.625, 0.625, 0.625, 0.625, 0.75, 0.5, 0.75, 0.5, 0.625, 0.5, 0.625, 0.5, 0.75, 0.5, 0.75, 0.5, 0.8129, 0.5, 0.8129, 0.5, 0.875, 0.5, 0.875, 0.5, 0.8129, 0.625, 0.8128, 0.625, 0.875, 0.5, 0.875, 0.3513, 0.6492, 0.3513, 0.6492, 0.375, 0.75, 0.2504, 0.7507, 0.6878, 0.5789, 0.7499, 0.5788, 0.75, 0.625, 0.6879, 0.625, 0.6879, 0.625, 0.75, 0.625, 0.75, 0.75, 0.6878, 0.75, 0.4612, 0.4979, 0.4591, 0.5566, 0.4231, 0.5572, 0.4271, 0.4961, 0.4062, 0.495, 0.4005, 0.5574, 0.3754, 0.5577, 0.3832, 0.4938, 0.4166, 0.4956, 0.4271, 0.4961, 0.4231, 0.5572, 0.4118, 0.5573, 0.6878, 0.5559, 0.7499, 0.5558, 0.7499, 0.5788, 0.6878, 0.5789, 0.5, 0.5559, 0.625, 0.5559, 0.625, 0.5789, 0.5, 0.5789, 0.5, 0.5559, 0.5, 0.5559, 0.5, 0.5789, 0.5, 0.5789, 0.625, 0.5559, 0.6878, 0.5559, 0.6878, 0.5789, 0.625, 0.5789, 0.625, 0.5, 0.625, 0.5559, 0.5, 0.5559, 0.5, 0.5, 0.625, 0.625, 0.6879, 0.625, 0.6878, 0.75, 0.625, 0.75, 0.625, 0.5789, 0.6878, 0.5789, 0.6879, 0.625, 0.625, 0.625, 0.2499, 0.6262, 0.3513, 0.6492, 0.2504, 0.7507, 0.25, 0.75, 0.5, 0.75, 0.625, 0.75, 0.625, 0.8128, 0.5, 0.8129, 0.5, 0.75, 0.5, 0.75, 0.5, 0.8129, 0.5, 0.8129, 0.5, 0.375, 0.625, 0.375, 0.625, 0.4372, 0.5, 0.4372, 0.398, 0.4361, 0.3832, 0.4938, 0.4, 0.3786, 0.4288, 0.3761, 0.4377, 0.3753, 0.4357, 0.4373, 0.4268, 0.437, 0.4103, 0.7463, 0.4213, 0.7453, 0.4221, 0.8193, 0.4109, 0.8179, 0.4118, 0.5573, 0.4231, 0.5572, 0.4234, 0.5846, 0.4122, 0.5854, 0.4109, 0.8179, 0.4221, 0.8193, 0.4229, 0.892, 0.4115, 0.8885, 0.3936, 0.6423, 0.4068, 0.6402, 0.4213, 0.7453, 0.4103, 0.7463, 0.4122, 0.5854, 0.4234, 0.5846, 0.4068, 0.6402, 0.3936, 0.6423, 0.4268, 0.437, 0.4357, 0.4373, 0.4271, 0.4961, 0.4166, 0.4956, 0.398, 0.4361, 0.4178, 0.4368, 0.4062, 0.495, 0.3832, 0.4938, 0.3765, 0.5881, 0.4011, 0.5863, 0.3805, 0.6444, 0.3513, 0.6492, 0.3513, 0.6492, 0.3805, 0.6444, 0.3993, 0.7473, 0.375, 0.75, 0.3762, 0.8722, 0.3998, 0.8166, 0.4002, 0.8849, 0.375, 0.875, 0.75, 0.5, 0.7499, 0.5558, 0.6878, 0.5559, 0.6878, 0.5, 0.3754, 0.5577, 0.4005, 0.5574, 0.4011, 0.5863, 0.3765, 0.5881, 0.375, 0.75, 0.3993, 0.7473, 0.3998, 0.8166, 0.3762, 0.8722, 0.4, 0.3786, 0.4198, 0.3768, 0.4178, 0.4368, 0.398, 0.4361, 0.6878, 0.5, 0.6878, 0.5559, 0.625, 0.5559, 0.625, 0.5, 0.9056, 0.9023, 0.8325, 0.9201, 0.9167, 1.0, 1.0, 1.0, 0.8325, 0.9201, 0.7617, 0.9302, 0.8333, 1.0, 0.9167, 1.0, 0.7617, 0.9302, 0.6905, 0.9339, 0.75, 1.0, 0.8333, 1.0, 0.6905, 0.9339, 0.6196, 0.9461, 0.6667, 1.0, 0.75, 1.0, 0.6196, 0.9461, 0.5433, 0.9438, 0.5833, 1.0, 0.6667, 1.0, 0.5433, 0.9438, 0.4613, 0.9422, 0.5, 1.0, 0.5833, 1.0, 0.3884, 0.7014, 0.2972, 0.6964, 0.363, 0.7954, 0.4542, 0.8047, 0.3922, 0.6767, 0.3884, 0.7014, 0.4542, 0.8047, 0.4911, 0.8047, 0.4351, 0.6424, 0.3922, 0.6767, 0.4911, 0.8047, 0.5421, 0.7707, 0.4389, 0.6205, 0.4351, 0.6424, 0.5421, 0.7707, 0.5784, 0.7537, 0.454, 0.5633, 0.4389, 0.6205, 0.5784, 0.7537, 0.6196, 0.7182, 0.5013, 0.4835, 0.454, 0.5633, 0.6196, 0.7182, 0.6659, 0.654, 0.5189, 0.9091, 0.439, 0.907, 0.4613, 0.9422, 0.5433, 0.9438, 0.5903, 0.9123, 0.5189, 0.9091, 0.5433, 0.9438, 0.6196, 0.9461, 0.6536, 0.893, 0.5903, 0.9123, 0.6196, 0.9461, 0.6905, 0.9339, 0.7171, 0.8867, 0.6536, 0.893, 0.6905, 0.9339, 0.7617, 0.9302, 0.7807, 0.8716, 0.7171, 0.8867, 0.7617, 0.9302, 0.8325, 0.9201, 0.8468, 0.8414, 0.7807, 0.8716, 0.8325, 0.9201, 0.9056, 0.9023, 0.4, 0.3786, 0.3832, 0.4938, 0.454, 0.5633, 0.5013, 0.4835, 0.3832, 0.4938, 0.3754, 0.5577, 0.4389, 0.6205, 0.454, 0.5633, 0.3754, 0.5577, 0.3765, 0.5881, 0.4351, 0.6424, 0.4389, 0.6205, 0.3765, 0.5881, 0.3513, 0.6492, 0.3922, 0.6767, 0.4351, 0.6424, 0.3513, 0.6492, 0.3513, 0.6492, 0.3884, 0.7014, 0.3922, 0.6767, 0.3513, 0.6492, 0.2499, 0.6262, 0.2972, 0.6964, 0.3884, 0.7014, 0.6659, 0.654, 0.6196, 0.7182, 0.7807, 0.8716, 0.8468, 0.8414, 0.6196, 0.7182, 0.5784, 0.7537, 0.7171, 0.8867, 0.7807, 0.8716, 0.5784, 0.7537, 0.5421, 0.7707, 0.6536, 0.893, 0.7171, 0.8867, 0.5421, 0.7707, 0.4911, 0.8047, 0.5903, 0.9123, 0.6536, 0.893, 0.4911, 0.8047, 0.4542, 0.8047, 0.5189, 0.9091, 0.5903, 0.9123, 0.4542, 0.8047, 0.363, 0.7954, 0.439, 0.907, 0.5189, 0.9091, 0.4669, 0.3752, 0.5, 0.375, 0.5, 0.4372, 0.4658, 0.4372, 0.4582, 0.7476, 0.5, 0.75, 0.5, 0.8129, 0.4586, 0.8163, 0.4591, 0.5566, 0.5, 0.5559, 0.5, 0.5789, 0.4592, 0.5819, 0.5, 0.5, 0.5, 0.5559, 0.5, 0.5559, 0.5, 0.5, 0.4586, 0.8163, 0.5, 0.8129, 0.5, 0.875, 0.459, 0.884, 0.4505, 0.6331, 0.5, 0.625, 0.5, 0.75, 0.4582, 0.7476, 0.4592, 0.5819, 0.5, 0.5789, 0.5, 0.625, 0.4505, 0.6331, 0.4658, 0.4372, 0.5, 0.4372, 0.5, 0.5, 0.4612, 0.4979, 0.4357, 0.4373, 0.4658, 0.4372, 0.4612, 0.4979, 0.4271, 0.4961, 0.4234, 0.5846, 0.4592, 0.5819, 0.4505, 0.6331, 0.4068, 0.6402, 0.4068, 0.6402, 0.4505, 0.6331, 0.4582, 0.7476, 0.4213, 0.7453, 0.4221, 0.8193, 0.4586, 0.8163, 0.4586, 0.8163, 0.4221, 0.8193, 0.4231, 0.5572, 0.4591, 0.5566, 0.4592, 0.5819, 0.4234, 0.5846, 0.4213, 0.7453, 0.4582, 0.7476, 0.4586, 0.8163, 0.4221, 0.8193, 0.4377, 0.3753, 0.4669, 0.3752, 0.4658, 0.4372, 0.4357, 0.4373, 0.5, 0.5, 0.5, 0.5559, 0.4591, 0.5566, 0.4612, 0.4979, 0.4221, 0.8193, 0.4586, 0.8163, 0.4586, 0.8163, 0.4221, 0.8193, 0.4586, 0.8163, 0.459, 0.884, 0.459, 0.884, 0.4586, 0.8163, 0.4229, 0.892, 0.4221, 0.8193, 0.4221, 0.8193, 0.4229, 0.892, 0.4221, 0.8193, 0.4586, 0.8163, 0.459, 0.884, 0.4229, 0.892, 0.4586, 0.8163, 0.459, 0.884, 0.459, 0.884, 0.4586, 0.8163, 0.4229, 0.892, 0.4221, 0.8193, 0.4221, 0.8193, 0.4229, 0.892, 0.4178, 0.4368, 0.4268, 0.437, 0.4166, 0.4956, 0.4062, 0.495, 0.4011, 0.5863, 0.4122, 0.5854, 0.3936, 0.6423, 0.3805, 0.6444, 0.3805, 0.6444, 0.3936, 0.6423, 0.4103, 0.7463, 0.3993, 0.7473, 0.3998, 0.8166, 0.4109, 0.8179, 0.4115, 0.8885, 0.4002, 0.8849, 0.4005, 0.5574, 0.4118, 0.5573, 0.4122, 0.5854, 0.4011, 0.5863, 0.3993, 0.7473, 0.4103, 0.7463, 0.4109, 0.8179, 0.3998, 0.8166, 0.4198, 0.3768, 0.4288, 0.3761, 0.4268, 0.437, 0.4178, 0.4368, 0.4062, 0.495, 0.4166, 0.4956, 0.4118, 0.5573, 0.4005, 0.5574, 0.5, 0.4372, 0.5, 0.5, 0.5, 0.5, 0.5, 0.4372, 0.5, 0.375, 0.5, 0.375])
me_cylinder.materials.append(mat_material_001)
me_cylinder.update()

# ---- objects
ob_z_point_000 = bpy.data.objects.new('z_point.000', light_light)
ob_z_cam = bpy.data.objects.new('z_cam', cam_camera)
ob_z_cam_track = bpy.data.objects.new('z_cam.track', None)
ob_skinnyguy = bpy.data.objects.new('SkinnyGuy', me_skinnyguy)
ob_skinnyguy_001 = bpy.data.objects.new('SkinnyGuy.001', me_skinnyguy_001)
ob_cylinder = bpy.data.objects.new('Cylinder', me_cylinder)

# ---- transforms, parenting, visibility, modifiers, constraints
ob_z_point_000.location = (0.4821, -1.449, 0.7497)
ob_z_point_000.rotation_euler = (0.6503, 0.05522, 1.866)
ob_z_point_000.lock_rotations_4d = False
ob_z_point_000.empty_display_type = 'ARROWS'
ob_z_point_000.color = (0.0, 0.0, 0.0, 0.0)
ob_z_point_000.hide_render = True
ob_z_point_000.lineart.crease_threshold = 0.0
ob_z_cam.location = (-1.878, -1.574, 0.6497)
ob_z_cam.rotation_euler = (1.109, 0.0, 0.8149)
ob_z_cam.lock_rotations_4d = False
ob_z_cam.empty_display_type = 'ARROWS'
ob_z_cam.color = (0.0, 0.0, 0.0, 0.0)
ob_z_cam.display_type = 'WIRE'
ob_z_cam.lineart.crease_threshold = 0.0
_c = ob_z_cam.constraints.new('TRACK_TO'); _c.name = 'Track To'
_c.target = ob_z_cam_track
ob_z_cam_track.location = (-0.07956, 0.2046, 0.02943)
ob_skinnyguy.location = (0.0, 0.3868, 0.0)
ob_skinnyguy.rotation_euler = (1.571, 0.0, 0.0)
ob_skinnyguy_001.location = (0.0, 0.3854, 0.0)
ob_skinnyguy_001.rotation_euler = (1.571, -0.0, 1.571)
ob_cylinder.location = (0.0, 0.0, 0.0)
_m = ob_cylinder.modifiers.new('Mirror', 'MIRROR')
_m.use_clip = True
_m.merge_threshold = 0.0
_m = ob_cylinder.modifiers.new('Subdivision', 'SUBSURF')
_m.levels = 2

# ---- collection membership
col_collection.objects.link(ob_z_point_000)
col_collection.objects.link(ob_z_cam)
col_collection.objects.link(ob_z_cam_track)
col_collection.objects.link(ob_skinnyguy)
col_collection.objects.link(ob_skinnyguy_001)
col_collection.objects.link(ob_cylinder)

# ---- scene / render settings (as saved in the file)
scene.camera = ob_z_cam
scene.frame_start = 1; scene.frame_end = 250; scene.frame_set(125)
scene.render.engine = 'BLENDER_EEVEE_NEXT'
scene.cycles.sampling_pattern = 'TABULATED_SOBOL'
scene.cycles.use_light_tree = False
scene.view_settings.view_transform = 'Filmic'
bpy.context.view_layer.update()

# ---- added for rendering (the .blend has no usable light): sun
light_auto_sun = bpy.data.lights.new('AutoSun', 'SUN')
light_auto_sun.energy = 3.0
light_auto_sun.angle = 0.0523599
ob_auto_sun = bpy.data.objects.new('AutoSun', light_auto_sun)
scene.collection.objects.link(ob_auto_sun)
ob_auto_sun.rotation_euler = (0.872665, 0.174533, 0.523599)
bpy.context.view_layer.update()

